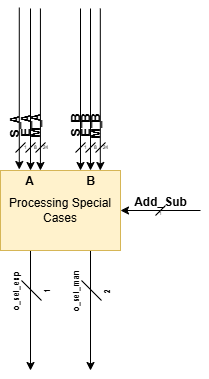

The diagram above was exported from draw.io. Its source (the exported page's mxGraphModel, read from the mxfile embedded in the PNG):
<mxGraphModel dx="236" dy="779" grid="1" gridSize="10" guides="1" tooltips="1" connect="1" arrows="1" fold="1" page="1" pageScale="1" pageWidth="850" pageHeight="1100" math="0" shadow="0">
  <root>
    <mxCell id="0" />
    <mxCell id="1" parent="0" />
    <mxCell id="40" style="edgeStyle=none;html=1;exitX=0.25;exitY=1;exitDx=0;exitDy=0;exitPerimeter=0;" edge="1" parent="1" source="2">
      <mxGeometry relative="1" as="geometry">
        <mxPoint x="1070" y="680" as="targetPoint" />
      </mxGeometry>
    </mxCell>
    <mxCell id="41" style="edgeStyle=none;html=1;exitX=0.75;exitY=1;exitDx=0;exitDy=0;exitPerimeter=0;" edge="1" parent="1" source="2">
      <mxGeometry relative="1" as="geometry">
        <mxPoint x="1130" y="680" as="targetPoint" />
      </mxGeometry>
    </mxCell>
    <mxCell id="2" value="Processing Special Cases" style="whiteSpace=wrap;html=1;fillColor=#fff2cc;strokeColor=#d6b656;points=[[0,0,0,0,0],[0,0.25,0,0,0],[0,0.5,0,0,0],[0,0.75,0,0,0],[0,1,0,0,0],[0.14,1,0,0,0],[0.17,0,0,0,0],[0.25,0,0,0,0],[0.25,1,0,0,0],[0.29,1,0,0,0],[0.33,0,0,0,0],[0.43,1,0,0,0],[0.5,0,0,0,0],[0.5,1,0,0,0],[0.57,1,0,0,0],[0.67,0,0,0,0],[0.71,1,0,0,0],[0.75,0,0,0,0],[0.75,1,0,0,0],[0.83,0,0,0,0],[0.86,1,0,0,0],[1,0,0,0,0],[1,0.09,0,0,0],[1,0.17,0,0,0],[1,0.18,0,0,0],[1,0.25,0,0,0],[1,0.27,0,0,0],[1,0.33,0,0,0],[1,0.36,0,0,0],[1,0.45,0,0,0],[1,0.5,0,0,0],[1,0.55,0,0,0],[1,0.64,0,0,0],[1,0.67,0,0,0],[1,0.73,0,0,0],[1,0.75,0,0,0],[1,0.82,0,0,0],[1,0.83,0,0,0],[1,0.91,0,0,0],[1,1,0,0,0]];" vertex="1" parent="1">
      <mxGeometry x="1040" y="480" width="120" height="80" as="geometry" />
    </mxCell>
    <mxCell id="3" value="" style="edgeStyle=none;orthogonalLoop=1;jettySize=auto;html=1;entryX=0.25;entryY=0;entryDx=0;entryDy=0;entryPerimeter=0;jumpStyle=none;fontStyle=0" edge="1" parent="1" target="2">
      <mxGeometry width="100" relative="1" as="geometry">
        <mxPoint x="1070" y="318" as="sourcePoint" />
        <mxPoint x="1070" y="388" as="targetPoint" />
        <Array as="points" />
      </mxGeometry>
    </mxCell>
    <mxCell id="4" value="" style="edgeStyle=none;orthogonalLoop=1;jettySize=auto;html=1;entryX=0.75;entryY=0;entryDx=0;entryDy=0;entryPerimeter=0;jumpStyle=none;fontStyle=0" edge="1" parent="1" target="2">
      <mxGeometry width="100" relative="1" as="geometry">
        <mxPoint x="1130" y="318" as="sourcePoint" />
        <mxPoint x="1130" y="388" as="targetPoint" />
        <Array as="points" />
      </mxGeometry>
    </mxCell>
    <mxCell id="5" value="&lt;b&gt;A&lt;/b&gt;" style="text;html=1;align=center;verticalAlign=middle;resizable=0;points=[];autosize=1;strokeColor=none;fillColor=none;rotation=0;" vertex="1" parent="1">
      <mxGeometry x="1054" y="476" width="30" height="30" as="geometry" />
    </mxCell>
    <mxCell id="6" value="&lt;b&gt;B&lt;/b&gt;" style="text;html=1;align=center;verticalAlign=middle;resizable=0;points=[];autosize=1;strokeColor=none;fillColor=none;rotation=0;" vertex="1" parent="1">
      <mxGeometry x="1115" y="476" width="30" height="30" as="geometry" />
    </mxCell>
    <mxCell id="7" value="" style="edgeStyle=none;orthogonalLoop=1;jettySize=auto;html=1;entryX=1;entryY=0.5;entryDx=0;entryDy=0;entryPerimeter=0;fontStyle=0" edge="1" parent="1" target="2">
      <mxGeometry width="100" relative="1" as="geometry">
        <mxPoint x="1240" y="520" as="sourcePoint" />
        <mxPoint x="1160" y="521" as="targetPoint" />
        <Array as="points" />
      </mxGeometry>
    </mxCell>
    <mxCell id="8" value="" style="group" vertex="1" connectable="0" parent="1">
      <mxGeometry x="1185" y="506" width="30" height="30" as="geometry" />
    </mxCell>
    <mxCell id="9" value="" style="endArrow=none;html=1;fontFamily=Helvetica;fontSize=12;fontColor=default;fontStyle=0" edge="1" parent="8">
      <mxGeometry width="50" height="50" relative="1" as="geometry">
        <mxPoint x="10" y="19" as="sourcePoint" />
        <mxPoint x="20" y="9" as="targetPoint" />
      </mxGeometry>
    </mxCell>
    <mxCell id="10" value="&lt;font style=&quot;font-size: 5px;&quot;&gt;1&lt;/font&gt;" style="text;html=1;align=center;verticalAlign=middle;resizable=0;points=[];autosize=1;strokeColor=none;fillColor=none;fontFamily=Helvetica;fontSize=12;fontColor=default;" vertex="1" parent="8">
      <mxGeometry width="30" height="30" as="geometry" />
    </mxCell>
    <mxCell id="11" value="&lt;b&gt;Add_Sub&lt;/b&gt;" style="text;html=1;align=center;verticalAlign=middle;resizable=0;points=[];autosize=1;strokeColor=none;fillColor=none;rotation=0;" vertex="1" parent="1">
      <mxGeometry x="1160" y="497" width="80" height="30" as="geometry" />
    </mxCell>
    <mxCell id="12" value="&lt;b&gt;E_B&lt;/b&gt;" style="text;html=1;align=center;verticalAlign=middle;resizable=0;points=[];autosize=1;strokeColor=none;fillColor=none;rotation=-90;" vertex="1" parent="1">
      <mxGeometry x="1101" y="420" width="50" height="30" as="geometry" />
    </mxCell>
    <mxCell id="13" value="" style="edgeStyle=none;orthogonalLoop=1;jettySize=auto;html=1;entryX=0.25;entryY=0;entryDx=0;entryDy=0;entryPerimeter=0;jumpStyle=none;fontStyle=0" edge="1" parent="1">
      <mxGeometry width="100" relative="1" as="geometry">
        <mxPoint x="1058.78" y="317" as="sourcePoint" />
        <mxPoint x="1058.78" y="479" as="targetPoint" />
        <Array as="points" />
      </mxGeometry>
    </mxCell>
    <mxCell id="14" value="" style="edgeStyle=none;orthogonalLoop=1;jettySize=auto;html=1;entryX=0.25;entryY=0;entryDx=0;entryDy=0;entryPerimeter=0;jumpStyle=none;fontStyle=0" edge="1" parent="1">
      <mxGeometry width="100" relative="1" as="geometry">
        <mxPoint x="1079.9299999999998" y="318" as="sourcePoint" />
        <mxPoint x="1079.9299999999998" y="480" as="targetPoint" />
        <Array as="points" />
      </mxGeometry>
    </mxCell>
    <mxCell id="15" value="" style="edgeStyle=none;orthogonalLoop=1;jettySize=auto;html=1;entryX=0.75;entryY=0;entryDx=0;entryDy=0;entryPerimeter=0;jumpStyle=none;fontStyle=0" edge="1" parent="1">
      <mxGeometry width="100" relative="1" as="geometry">
        <mxPoint x="1139.81" y="318" as="sourcePoint" />
        <mxPoint x="1139.81" y="480" as="targetPoint" />
        <Array as="points" />
      </mxGeometry>
    </mxCell>
    <mxCell id="16" value="" style="edgeStyle=none;orthogonalLoop=1;jettySize=auto;html=1;entryX=0.75;entryY=0;entryDx=0;entryDy=0;entryPerimeter=0;jumpStyle=none;fontStyle=0" edge="1" parent="1">
      <mxGeometry width="100" relative="1" as="geometry">
        <mxPoint x="1120" y="318" as="sourcePoint" />
        <mxPoint x="1120" y="480" as="targetPoint" />
        <Array as="points" />
      </mxGeometry>
    </mxCell>
    <mxCell id="17" value="&lt;b&gt;E_A&lt;/b&gt;" style="text;html=1;align=center;verticalAlign=middle;resizable=0;points=[];autosize=1;strokeColor=none;fillColor=none;rotation=-90;" vertex="1" parent="1">
      <mxGeometry x="1041" y="420" width="50" height="30" as="geometry" />
    </mxCell>
    <mxCell id="18" value="&lt;b&gt;M_A&lt;/b&gt;" style="text;html=1;align=center;verticalAlign=middle;resizable=0;points=[];autosize=1;strokeColor=none;fillColor=none;rotation=-90;" vertex="1" parent="1">
      <mxGeometry x="1051" y="420" width="50" height="30" as="geometry" />
    </mxCell>
    <mxCell id="19" value="&lt;b&gt;S_A&lt;/b&gt;" style="text;html=1;align=center;verticalAlign=middle;resizable=0;points=[];autosize=1;strokeColor=none;fillColor=none;rotation=-90;" vertex="1" parent="1">
      <mxGeometry x="1030" y="421" width="50" height="30" as="geometry" />
    </mxCell>
    <mxCell id="20" value="&lt;b&gt;M_B&lt;/b&gt;" style="text;html=1;align=center;verticalAlign=middle;resizable=0;points=[];autosize=1;strokeColor=none;fillColor=none;rotation=-90;" vertex="1" parent="1">
      <mxGeometry x="1111" y="421" width="50" height="30" as="geometry" />
    </mxCell>
    <mxCell id="21" value="&lt;b&gt;S_B&lt;/b&gt;" style="text;html=1;align=center;verticalAlign=middle;resizable=0;points=[];autosize=1;strokeColor=none;fillColor=none;rotation=-90;" vertex="1" parent="1">
      <mxGeometry x="1091" y="420" width="50" height="30" as="geometry" />
    </mxCell>
    <mxCell id="22" value="" style="group" vertex="1" connectable="0" parent="1">
      <mxGeometry x="1070" y="439.99999999999994" width="30" height="30" as="geometry" />
    </mxCell>
    <mxCell id="23" value="" style="endArrow=none;html=1;fontFamily=Helvetica;fontSize=12;fontColor=default;" edge="1" parent="22">
      <mxGeometry width="50" height="50" relative="1" as="geometry">
        <mxPoint x="5" y="22" as="sourcePoint" />
        <mxPoint x="15" y="12" as="targetPoint" />
      </mxGeometry>
    </mxCell>
    <mxCell id="24" value="&lt;font style=&quot;font-size: 5px;&quot;&gt;24&lt;/font&gt;" style="text;html=1;align=center;verticalAlign=middle;resizable=0;points=[];autosize=1;strokeColor=none;fillColor=none;fontFamily=Helvetica;fontSize=12;fontColor=default;" vertex="1" parent="22">
      <mxGeometry width="30" height="30" as="geometry" />
    </mxCell>
    <mxCell id="25" value="" style="group" vertex="1" connectable="0" parent="22">
      <mxGeometry x="-10" width="30" height="30" as="geometry" />
    </mxCell>
    <mxCell id="26" value="" style="endArrow=none;html=1;fontFamily=Helvetica;fontSize=12;fontColor=default;" edge="1" parent="25">
      <mxGeometry width="50" height="50" relative="1" as="geometry">
        <mxPoint x="5" y="22" as="sourcePoint" />
        <mxPoint x="15" y="12" as="targetPoint" />
      </mxGeometry>
    </mxCell>
    <mxCell id="27" value="&lt;font style=&quot;font-size: 5px;&quot;&gt;8&lt;/font&gt;" style="text;html=1;align=center;verticalAlign=middle;resizable=0;points=[];autosize=1;strokeColor=none;fillColor=none;fontFamily=Helvetica;fontSize=12;fontColor=default;" vertex="1" parent="25">
      <mxGeometry width="30" height="30" as="geometry" />
    </mxCell>
    <mxCell id="28" value="" style="group" vertex="1" connectable="0" parent="1">
      <mxGeometry x="1130" y="439.99999999999994" width="30" height="30" as="geometry" />
    </mxCell>
    <mxCell id="29" value="" style="endArrow=none;html=1;fontFamily=Helvetica;fontSize=12;fontColor=default;" edge="1" parent="28">
      <mxGeometry width="50" height="50" relative="1" as="geometry">
        <mxPoint x="5" y="22" as="sourcePoint" />
        <mxPoint x="15" y="12" as="targetPoint" />
      </mxGeometry>
    </mxCell>
    <mxCell id="30" value="&lt;font style=&quot;font-size: 5px;&quot;&gt;24&lt;/font&gt;" style="text;html=1;align=center;verticalAlign=middle;resizable=0;points=[];autosize=1;strokeColor=none;fillColor=none;fontFamily=Helvetica;fontSize=12;fontColor=default;" vertex="1" parent="28">
      <mxGeometry width="30" height="30" as="geometry" />
    </mxCell>
    <mxCell id="31" value="" style="group" vertex="1" connectable="0" parent="28">
      <mxGeometry x="-10" width="30" height="30" as="geometry" />
    </mxCell>
    <mxCell id="32" value="" style="endArrow=none;html=1;fontFamily=Helvetica;fontSize=12;fontColor=default;" edge="1" parent="31">
      <mxGeometry width="50" height="50" relative="1" as="geometry">
        <mxPoint x="5" y="22" as="sourcePoint" />
        <mxPoint x="15" y="12" as="targetPoint" />
      </mxGeometry>
    </mxCell>
    <mxCell id="33" value="&lt;font style=&quot;font-size: 5px;&quot;&gt;8&lt;/font&gt;" style="text;html=1;align=center;verticalAlign=middle;resizable=0;points=[];autosize=1;strokeColor=none;fillColor=none;fontFamily=Helvetica;fontSize=12;fontColor=default;" vertex="1" parent="31">
      <mxGeometry width="30" height="30" as="geometry" />
    </mxCell>
    <mxCell id="34" value="" style="group" vertex="1" connectable="0" parent="31">
      <mxGeometry x="-10" width="30" height="30" as="geometry" />
    </mxCell>
    <mxCell id="35" value="" style="endArrow=none;html=1;fontFamily=Helvetica;fontSize=12;fontColor=default;" edge="1" parent="34">
      <mxGeometry width="50" height="50" relative="1" as="geometry">
        <mxPoint x="5" y="22" as="sourcePoint" />
        <mxPoint x="15" y="12" as="targetPoint" />
      </mxGeometry>
    </mxCell>
    <mxCell id="36" value="&lt;font style=&quot;font-size: 5px;&quot;&gt;1&lt;/font&gt;" style="text;html=1;align=center;verticalAlign=middle;resizable=0;points=[];autosize=1;strokeColor=none;fillColor=none;fontFamily=Helvetica;fontSize=12;fontColor=default;" vertex="1" parent="34">
      <mxGeometry width="30" height="30" as="geometry" />
    </mxCell>
    <mxCell id="37" value="" style="group" vertex="1" connectable="0" parent="1">
      <mxGeometry x="1050" y="439.99999999999994" width="30" height="30" as="geometry" />
    </mxCell>
    <mxCell id="38" value="" style="endArrow=none;html=1;fontFamily=Helvetica;fontSize=12;fontColor=default;" edge="1" parent="37">
      <mxGeometry width="50" height="50" relative="1" as="geometry">
        <mxPoint x="5" y="22" as="sourcePoint" />
        <mxPoint x="15" y="12" as="targetPoint" />
      </mxGeometry>
    </mxCell>
    <mxCell id="39" value="&lt;font style=&quot;font-size: 5px;&quot;&gt;1&lt;/font&gt;" style="text;html=1;align=center;verticalAlign=middle;resizable=0;points=[];autosize=1;strokeColor=none;fillColor=none;fontFamily=Helvetica;fontSize=12;fontColor=default;" vertex="1" parent="37">
      <mxGeometry width="30" height="30" as="geometry" />
    </mxCell>
    <mxCell id="46" value="" style="group;rotation=-90;" vertex="1" connectable="0" parent="1">
      <mxGeometry x="1050.0000000000002" y="570" width="51" height="61" as="geometry" />
    </mxCell>
    <mxCell id="47" value="" style="endArrow=none;html=1;" edge="1" parent="46">
      <mxGeometry width="50" height="50" relative="1" as="geometry">
        <mxPoint x="31" y="40" as="sourcePoint" />
        <mxPoint x="11" y="20" as="targetPoint" />
      </mxGeometry>
    </mxCell>
    <mxCell id="48" value="&lt;font style=&quot;font-size: 8px;&quot;&gt;&lt;b&gt;1&lt;/b&gt;&lt;/font&gt;" style="text;html=1;align=center;verticalAlign=middle;resizable=0;points=[];autosize=1;strokeColor=none;fillColor=none;container=0;rotation=-90;" vertex="1" parent="46">
      <mxGeometry x="21" y="16" width="30" height="30" as="geometry" />
    </mxCell>
    <mxCell id="49" value="&lt;span style=&quot;font-size: 8px;&quot;&gt;&lt;b&gt;o_sel_exp&lt;/b&gt;&lt;/span&gt;" style="text;html=1;align=center;verticalAlign=middle;resizable=0;points=[];autosize=1;strokeColor=none;fillColor=none;container=0;rotation=-90;" vertex="1" parent="46">
      <mxGeometry x="-25" y="16" width="60" height="30" as="geometry" />
    </mxCell>
    <mxCell id="50" value="" style="group;rotation=-90;" vertex="1" connectable="0" parent="1">
      <mxGeometry x="1110.0000000000002" y="570" width="51" height="61" as="geometry" />
    </mxCell>
    <mxCell id="51" value="" style="endArrow=none;html=1;" edge="1" parent="50">
      <mxGeometry width="50" height="50" relative="1" as="geometry">
        <mxPoint x="31" y="40" as="sourcePoint" />
        <mxPoint x="11" y="20" as="targetPoint" />
      </mxGeometry>
    </mxCell>
    <mxCell id="52" value="&lt;font style=&quot;font-size: 8px;&quot;&gt;&lt;b&gt;2&lt;/b&gt;&lt;/font&gt;" style="text;html=1;align=center;verticalAlign=middle;resizable=0;points=[];autosize=1;strokeColor=none;fillColor=none;container=0;rotation=-90;" vertex="1" parent="50">
      <mxGeometry x="21" y="16" width="30" height="30" as="geometry" />
    </mxCell>
    <mxCell id="53" value="&lt;span style=&quot;font-size: 8px;&quot;&gt;&lt;b&gt;o_sel_man&lt;/b&gt;&lt;/span&gt;" style="text;html=1;align=center;verticalAlign=middle;resizable=0;points=[];autosize=1;strokeColor=none;fillColor=none;container=0;rotation=-90;" vertex="1" parent="50">
      <mxGeometry x="-25" y="16" width="60" height="30" as="geometry" />
    </mxCell>
  </root>
</mxGraphModel>